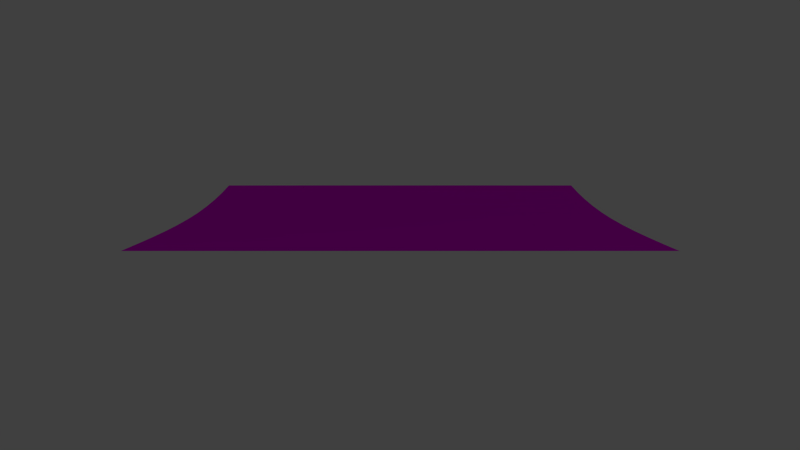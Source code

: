 # Source: track_ramp_down_flat.blend  (saved by Blender 2.76.0; exported with 4.5.12 LTS)
import bpy
from mathutils import Matrix  # noqa: F401  (used for matrix-valued properties, if any)

bpy.ops.wm.read_factory_settings(use_empty=True)
scene = bpy.context.scene
scene.name = 'Scene'

# ---- collections
col_collection_1 = bpy.data.collections.new('Collection 1'); scene.collection.children.link(col_collection_1)

# ---- images (referenced by path relative to the original .blend; pixels are not part of the script)
import os
ASSET_DIR = os.environ.get("B2B_ASSET_DIR", "")  # directory of the original .blend (textures are referenced by path, not embedded)
HERE = os.path.dirname(os.path.abspath(__file__))  # packed textures are extracted next to this script under _unpacked/

def load_image(name, relpath, width, height, colorspace="sRGB"):
    """Load a texture the original file referenced (path relative to the .blend, or extracted next to this script)."""
    p = next((c for c in (os.path.join(HERE, relpath), os.path.join(ASSET_DIR, relpath)) if relpath and os.path.exists(c)), "")
    if p:
        img = bpy.data.images.load(p, check_existing=True)
        img.name = name
    else:  # same state as the original file: an image datablock whose file is absent (Cycles renders it pink)
        img = bpy.data.images.new(name, width, height)
        img.source = "FILE"
        img.filepath = "//" + (relpath or name)
    img.colorspace_settings.name = colorspace
    return img
img_grass_tga = load_image('grass.tga', 'grass.tga', 1024, 1024, 'sRGB')
img_pavement_tga = load_image('pavement.tga', 'pavement.tga', 1024, 1024, 'sRGB')

# ---- materials (node trees are filled in below, after node groups)
mat_grass = bpy.data.materials.new('grass')
mat_grass.alpha_threshold = 0.0
mat_grass.roughness = 0.5
mat_road = bpy.data.materials.new('road')
mat_road.alpha_threshold = 0.0
mat_road.roughness = 0.5

# ---- material node trees
mat_grass.use_nodes = True; mat_grass.node_tree.nodes.clear()
_N = mat_grass.node_tree.nodes; _L = mat_grass.node_tree.links
n0 = _N.new('ShaderNodeOutputMaterial'); n0.name = 'Material Output'; n0.location = (300, 300)
n1 = _N.new('ShaderNodeBsdfDiffuse'); n1.name = 'Diffuse BSDF'; n1.location = (10, 300)
n2 = _N.new('ShaderNodeTexImage'); n2.name = 'Image Texture'; n2.location = (-205, 284)
n2.width = 140
n2.image = img_grass_tga
_L.new(n1.outputs[0], n0.inputs[0])
_L.new(n2.outputs[0], n1.inputs[0])
n0.is_active_output = True
mat_road.use_nodes = True; mat_road.node_tree.nodes.clear()
_N = mat_road.node_tree.nodes; _L = mat_road.node_tree.links
n0 = _N.new('ShaderNodeBsdfDiffuse'); n0.name = 'Diffuse BSDF'; n0.location = (10, 300)
n1 = _N.new('ShaderNodeOutputMaterial'); n1.name = 'Material Output'; n1.location = (249, 295)
n2 = _N.new('ShaderNodeTexImage'); n2.name = 'Image Texture'; n2.location = (-347, 278)
n2.width = 258
n2.image = img_pavement_tga
_L.new(n0.outputs[0], n1.inputs[0])
_L.new(n2.outputs[0], n0.inputs[0])
n1.is_active_output = True

# ---- world
world_world = bpy.data.worlds.new('World'); scene.world = world_world
world_world.color = (0.05088, 0.05088, 0.05088)
world_world.use_sun_shadow = False
world_world.sun_shadow_jitter_overblur = 0.0
world_world.cycles.sampling_method = 'MANUAL'
world_world.cycles.sample_map_resolution = 256

# ---- cameras
cam_camera = bpy.data.cameras.new('Camera')
cam_camera.clip_end = 100.0
cam_camera.lens = 35.0
cam_camera.sensor_width = 32.0
cam_camera.sensor_height = 18.0
cam_camera.ortho_scale = 7.314
cam_camera.dof.focus_distance = 0.0

# ---- lights
light_lamp = bpy.data.lights.new('Lamp', 'POINT')
light_lamp.transmission_factor = 0.0
light_lamp.cutoff_distance = 30.0
light_lamp.energy = 100.0
light_lamp.shadow_buffer_clip_start = 1.001
light_lamp.shadow_soft_size = 0.1
light_lamp.shadow_maximum_resolution = 0.006
light_lamp.use_absolute_resolution = True
light_lamp.cycles.use_multiple_importance_sampling = False

# ---- meshes
me_plane_015 = bpy.data.meshes.new('Plane.015')
me_plane_015.from_pydata([(8.5, -1.0, 0.0123), (9.5, -1.0, 0.0), (8.5, 9.0, 0.0123), (9.5, 9.0, 0.0), (7.5, -1.0, 0.049), (7.5, 9.0, 0.049), (6.5, -1.0, 0.109), (6.5, 9.0, 0.109), (5.5, -1.0, 0.1901), (5.5, 9.0, 0.1901), (4.5, -1.0, 0.2929), (4.5, 9.0, 0.2929), (3.5, -1.0, 0.4122), (3.5, 9.0, 0.4122), (2.5, -1.0, 0.546), (2.5, 9.0, 0.546), (1.5, -1.0, 0.691), (1.5, 9.0, 0.691), (0.5, -1.0, 0.8436), (0.5, 9.0, 0.8436), (-0.5, -1.0, 1.0), (-0.5, 9.0, 1.0)], [], [(0, 1, 3, 2), (0, 2, 5, 4), (4, 5, 7, 6), (6, 7, 9, 8), (8, 9, 11, 10), (10, 11, 13, 12), (12, 13, 15, 14), (14, 15, 17, 16), (16, 17, 19, 18), (18, 19, 21, 20)])
_uv = me_plane_015.uv_layers.new(name='UVMap')
_uv.uv.foreach_set('vector', [4.5, 9.977e-05, 5.0, 9.968e-05, 5.0, 5.0, 4.5, 5.0, 4.5, 9.977e-05, 4.5, 5.0, 4.0, 5.0, 4.0, 9.977e-05, 4.0, 9.977e-05, 4.0, 5.0, 3.5, 5.0, 3.5, 9.977e-05, 3.5, 9.977e-05, 3.5, 5.0, 3.0, 5.0, 3.0, 9.986e-05, 3.0, 9.986e-05, 3.0, 5.0, 2.5, 5.0, 2.5, 0.0001001, 2.5, 0.0001001, 2.5, 5.0, 2.0, 5.0, 2.0, 0.0001001, 2.0, 0.0001001, 2.0, 5.0, 1.5, 5.0, 1.5, 0.0001001, 1.5, 0.0001001, 1.5, 5.0, 1.0, 5.0, 1.0, 0.0001001, 1.0, 0.0001001, 1.0, 5.0, 0.5, 5.0, 0.5, 0.0001002, 0.5, 0.0001002, 0.5, 5.0, 9.968e-05, 5.0, 0.0001002, 0.0001003])
me_plane_015.materials.append(mat_grass)
me_plane_015.use_remesh_preserve_volume = False
me_plane_015.use_remesh_preserve_attributes = False
me_plane_015.use_mirror_vertex_groups = False
me_plane_015.update()
me_plane_002 = bpy.data.meshes.new('Plane.002')
me_plane_002.from_pydata([(8.5, -3.0, 0.0133), (9.5, -3.0, 0.001), (8.5, 3.0, 0.0133), (9.5, 3.0, 0.001), (7.5, -3.0, 0.0499), (7.5, 3.0, 0.0499), (6.5, -3.0, 0.11), (6.5, 3.0, 0.11), (5.5, -3.0, 0.1911), (5.5, 3.0, 0.1911), (4.5, -3.0, 0.2939), (4.5, 3.0, 0.2939), (3.5, -3.0, 0.4132), (3.5, 3.0, 0.4132), (2.5, -3.0, 0.547), (2.5, 3.0, 0.547), (1.5, -3.0, 0.6911), (1.5, 3.0, 0.6911), (0.5, -3.0, 0.8446), (0.5, 3.0, 0.8446), (-0.5, -3.0, 1.001), (-0.5, 3.0, 1.001)], [], [(0, 1, 3, 2), (0, 2, 5, 4), (4, 5, 7, 6), (6, 7, 9, 8), (8, 9, 11, 10), (10, 11, 13, 12), (12, 13, 15, 14), (14, 15, 17, 16), (16, 17, 19, 18), (18, 19, 21, 20)])
_uv = me_plane_002.uv_layers.new(name='UVMap')
_uv.uv.foreach_set('vector', [4.5, 7.759e-05, 5.0, 7.759e-05, 5.0, 3.0, 4.5, 3.0, 4.5, 7.759e-05, 4.5, 3.0, 4.0, 3.0, 4.0, 7.764e-05, 4.0, 7.764e-05, 4.0, 3.0, 3.5, 3.0, 3.5, 7.764e-05, 3.5, 7.764e-05, 3.5, 3.0, 3.0, 3.0, 3.0, 7.759e-05, 3.0, 7.759e-05, 3.0, 3.0, 2.5, 3.0, 2.5, 7.759e-05, 2.5, 7.759e-05, 2.5, 3.0, 2.0, 3.0, 2.0, 7.75e-05, 2.0, 7.75e-05, 2.0, 3.0, 1.5, 3.0, 1.5, 7.745e-05, 1.5, 7.745e-05, 1.5, 3.0, 1.0, 3.0, 1.0, 7.735e-05, 1.0, 7.735e-05, 1.0, 3.0, 0.5, 3.0, 0.5, 7.731e-05, 0.5, 7.731e-05, 0.5, 3.0, 7.721e-05, 3.0, 7.807e-05, 7.721e-05])
me_plane_002.materials.append(mat_road)
me_plane_002.use_remesh_preserve_volume = False
me_plane_002.use_remesh_preserve_attributes = False
me_plane_002.use_mirror_vertex_groups = False
me_plane_002.update()

# ---- objects
ob_grass = bpy.data.objects.new('Grass', me_plane_015)
ob_road = bpy.data.objects.new('Road', me_plane_002)
ob_lamp = bpy.data.objects.new('Lamp', light_lamp)
ob_camera = bpy.data.objects.new('Camera', cam_camera)

# ---- transforms, parenting, visibility, modifiers, constraints
ob_grass.location = (4.5, 4.0, 0.0)
ob_grass.rotation_euler = (0.0, 0.0, 3.142)
ob_grass.lineart.crease_threshold = 0.0
ob_road.location = (4.5, 0.0, 0.0)
ob_road.rotation_euler = (0.0, 0.0, 3.142)
ob_road.lineart.crease_threshold = 0.0
ob_lamp.location = (17.07, 8.143, 5.904)
ob_lamp.rotation_euler = (0.6503, 0.05522, 1.866)
ob_lamp.lock_rotations_4d = False
ob_lamp.empty_display_type = 'ARROWS'
ob_lamp.color = (0.0, 0.0, 0.0, 0.0)
ob_lamp.lineart.crease_threshold = 0.0
ob_camera.location = (20.0, 0.0, 5.5)
ob_camera.rotation_euler = (1.309, 0.0, 1.571)
ob_camera.lock_rotations_4d = False
ob_camera.empty_display_type = 'ARROWS'
ob_camera.color = (0.0, 0.0, 0.0, 0.0)
ob_camera.display_type = 'WIRE'
ob_camera.lineart.crease_threshold = 0.0

# ---- collection membership
col_collection_1.objects.link(ob_grass)
col_collection_1.objects.link(ob_road)
col_collection_1.objects.link(ob_lamp)
col_collection_1.objects.link(ob_camera)

# ---- scene / render settings (as saved in the file)
scene.camera = ob_camera
scene.frame_start = 1; scene.frame_end = 250; scene.frame_set(1)
scene.render.engine = 'CYCLES'
scene.render.resolution_percentage = 50
scene.render.dither_intensity = 0.0
scene.cycles.use_denoising = False
scene.cycles.samples = 10
scene.cycles.sampling_pattern = 'TABULATED_SOBOL'
scene.cycles.light_sampling_threshold = 0.0
scene.cycles.use_adaptive_sampling = False
scene.cycles.use_light_tree = False
scene.cycles.blur_glossy = 0.0
scene.cycles.pixel_filter_type = 'GAUSSIAN'
scene.cycles.sample_clamp_indirect = 0.0
scene.view_settings.view_transform = 'Standard'
bpy.context.view_layer.update()
